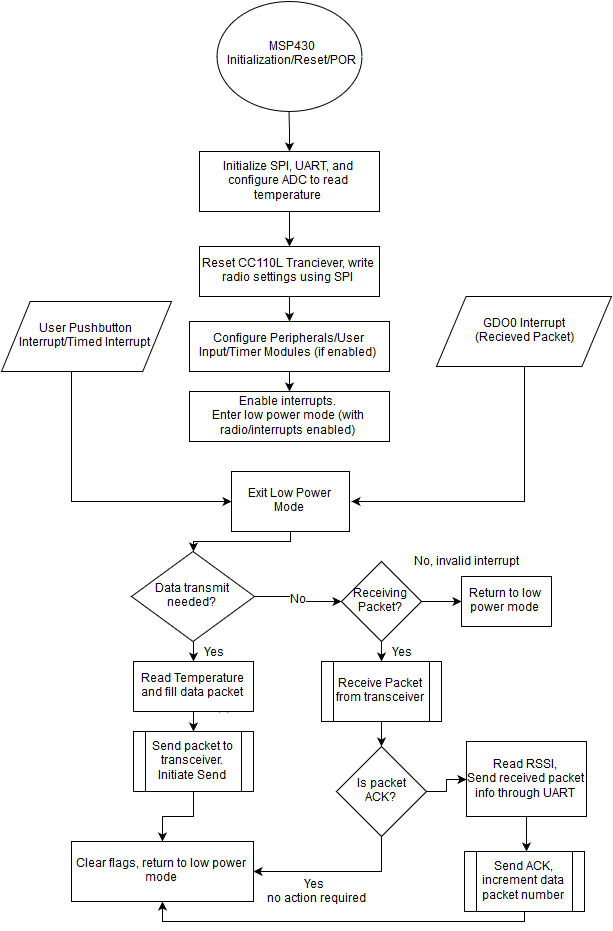

The diagram above was exported from draw.io. Its source (the exported page's mxGraphModel, read from the mxfile embedded in the PNG):
<mxGraphModel dx="880" dy="527" grid="1" gridSize="10" guides="1" tooltips="1" connect="1" arrows="1" fold="1" page="1" pageScale="1" pageWidth="826" pageHeight="1169" background="#ffffff" math="0">
  <root>
    <mxCell id="0" />
    <mxCell id="1" parent="0" />
    <mxCell id="42390ebe2e32b18d-11" value="" style="edgeStyle=orthogonalEdgeStyle;rounded=0;html=1;" edge="1" parent="1" source="42390ebe2e32b18d-1" target="42390ebe2e32b18d-12">
      <mxGeometry relative="1" as="geometry">
        <mxPoint x="388" y="190" as="targetPoint" />
      </mxGeometry>
    </mxCell>
    <mxCell id="42390ebe2e32b18d-1" value="" style="ellipse;whiteSpace=wrap;html=1;" vertex="1" parent="1">
      <mxGeometry x="315" y="10" width="145" height="110" as="geometry" />
    </mxCell>
    <mxCell id="42390ebe2e32b18d-2" value="MSP430 Initialization/Reset/POR&lt;br&gt;" style="text;html=1;strokeColor=none;fillColor=none;align=center;verticalAlign=middle;whiteSpace=wrap;overflow=hidden;" vertex="1" parent="1">
      <mxGeometry x="320" y="35" width="140" height="55" as="geometry" />
    </mxCell>
    <mxCell id="42390ebe2e32b18d-15" value="" style="edgeStyle=orthogonalEdgeStyle;rounded=0;html=1;" edge="1" parent="1" source="42390ebe2e32b18d-12" target="42390ebe2e32b18d-14">
      <mxGeometry relative="1" as="geometry" />
    </mxCell>
    <mxCell id="42390ebe2e32b18d-12" value="Initialize SPI, UART, and configure ADC to read temperature&lt;br&gt;" style="whiteSpace=wrap;html=1;" vertex="1" parent="1">
      <mxGeometry x="298" y="160" width="180" height="60" as="geometry" />
    </mxCell>
    <mxCell id="42390ebe2e32b18d-17" value="" style="edgeStyle=orthogonalEdgeStyle;rounded=0;html=1;" edge="1" parent="1" source="42390ebe2e32b18d-14" target="42390ebe2e32b18d-16">
      <mxGeometry relative="1" as="geometry" />
    </mxCell>
    <mxCell id="42390ebe2e32b18d-14" value="Reset CC110L Tranciever, write radio settings using SPI&lt;br&gt;" style="whiteSpace=wrap;html=1;" vertex="1" parent="1">
      <mxGeometry x="298" y="255" width="180" height="50" as="geometry" />
    </mxCell>
    <mxCell id="42390ebe2e32b18d-19" value="" style="edgeStyle=orthogonalEdgeStyle;rounded=0;html=1;" edge="1" parent="1" source="42390ebe2e32b18d-16" target="42390ebe2e32b18d-18">
      <mxGeometry relative="1" as="geometry" />
    </mxCell>
    <mxCell id="42390ebe2e32b18d-16" value="Configure Peripherals/User Input/Timer Modules (if enabled)&lt;br&gt;" style="whiteSpace=wrap;html=1;" vertex="1" parent="1">
      <mxGeometry x="288" y="330" width="200" height="50" as="geometry" />
    </mxCell>
    <mxCell id="42390ebe2e32b18d-18" value="Enable interrupts.&lt;br&gt;Enter low power mode (with radio/interrupts enabled)&lt;br&gt;" style="whiteSpace=wrap;html=1;" vertex="1" parent="1">
      <mxGeometry x="288" y="400" width="200" height="50" as="geometry" />
    </mxCell>
    <mxCell id="42390ebe2e32b18d-21" style="edgeStyle=orthogonalEdgeStyle;rounded=0;html=1;exitX=0.5;exitY=1;entryX=0;entryY=0.5;" edge="1" parent="1" source="42390ebe2e32b18d-20" target="42390ebe2e32b18d-24">
      <mxGeometry relative="1" as="geometry">
        <mxPoint x="324" y="510" as="targetPoint" />
        <Array as="points">
          <mxPoint x="170" y="510" />
        </Array>
      </mxGeometry>
    </mxCell>
    <mxCell id="42390ebe2e32b18d-20" value="User Pushbutton Interrupt/Timed Interrupt&lt;br&gt;" style="shape=parallelogram;whiteSpace=wrap;html=1;size=0.16904761904761906;" vertex="1" parent="1">
      <mxGeometry x="100" y="310" width="170" height="70" as="geometry" />
    </mxCell>
    <mxCell id="42390ebe2e32b18d-30" style="edgeStyle=orthogonalEdgeStyle;rounded=0;html=1;exitX=0.5;exitY=1;entryX=0.5;entryY=0;" edge="1" parent="1" source="42390ebe2e32b18d-24" target="42390ebe2e32b18d-27">
      <mxGeometry relative="1" as="geometry" />
    </mxCell>
    <mxCell id="42390ebe2e32b18d-24" value="Exit Low Power Mode&lt;br&gt;" style="whiteSpace=wrap;html=1;" vertex="1" parent="1">
      <mxGeometry x="330" y="480" width="118" height="60" as="geometry" />
    </mxCell>
    <mxCell id="42390ebe2e32b18d-29" value="" style="edgeStyle=orthogonalEdgeStyle;rounded=0;html=1;" edge="1" parent="1" source="42390ebe2e32b18d-27" target="42390ebe2e32b18d-28">
      <mxGeometry relative="1" as="geometry" />
    </mxCell>
    <mxCell id="42390ebe2e32b18d-31" value="No&lt;br&gt;" style="text;html=1;resizable=0;points=[];;align=center;verticalAlign=middle;labelBackgroundColor=#ffffff;" vertex="1" connectable="0" parent="42390ebe2e32b18d-29">
      <mxGeometry y="-1" relative="1" as="geometry">
        <mxPoint as="offset" />
      </mxGeometry>
    </mxCell>
    <mxCell id="42390ebe2e32b18d-46" style="edgeStyle=orthogonalEdgeStyle;rounded=0;html=1;exitX=0.5;exitY=1;entryX=0.5;entryY=0;" edge="1" parent="1" source="42390ebe2e32b18d-27" target="42390ebe2e32b18d-44">
      <mxGeometry relative="1" as="geometry" />
    </mxCell>
    <mxCell id="42390ebe2e32b18d-53" value="Yes" style="text;html=1;resizable=0;points=[];;align=center;verticalAlign=middle;labelBackgroundColor=#ffffff;" vertex="1" connectable="0" parent="42390ebe2e32b18d-46">
      <mxGeometry x="-0.1" y="1" relative="1" as="geometry">
        <mxPoint x="19" y="1" as="offset" />
      </mxGeometry>
    </mxCell>
    <mxCell id="42390ebe2e32b18d-27" value="Data transmit needed?&lt;br&gt;" style="rhombus;whiteSpace=wrap;html=1;" vertex="1" parent="1">
      <mxGeometry x="230" y="560" width="123" height="90" as="geometry" />
    </mxCell>
    <mxCell id="42390ebe2e32b18d-35" style="edgeStyle=orthogonalEdgeStyle;rounded=0;html=1;exitX=1;exitY=0.5;entryX=0;entryY=0.5;" edge="1" parent="1" source="42390ebe2e32b18d-28" target="42390ebe2e32b18d-34">
      <mxGeometry relative="1" as="geometry" />
    </mxCell>
    <mxCell id="42390ebe2e32b18d-61" style="edgeStyle=orthogonalEdgeStyle;rounded=0;html=1;exitX=0.5;exitY=1;entryX=0.5;entryY=0;" edge="1" parent="1" source="42390ebe2e32b18d-28" target="42390ebe2e32b18d-59">
      <mxGeometry relative="1" as="geometry" />
    </mxCell>
    <mxCell id="42390ebe2e32b18d-68" value="Yes" style="text;html=1;resizable=0;points=[];;align=center;verticalAlign=middle;labelBackgroundColor=#ffffff;" vertex="1" connectable="0" parent="42390ebe2e32b18d-61">
      <mxGeometry y="4" relative="1" as="geometry">
        <mxPoint x="16" as="offset" />
      </mxGeometry>
    </mxCell>
    <mxCell id="42390ebe2e32b18d-28" value="Receiving Packet?&lt;br&gt;" style="rhombus;whiteSpace=wrap;html=1;" vertex="1" parent="1">
      <mxGeometry x="440" y="570" width="80" height="80" as="geometry" />
    </mxCell>
    <mxCell id="42390ebe2e32b18d-34" value="Return to low power mode&lt;br&gt;" style="whiteSpace=wrap;html=1;" vertex="1" parent="1">
      <mxGeometry x="560" y="585" width="90" height="50" as="geometry" />
    </mxCell>
    <mxCell id="42390ebe2e32b18d-38" value="No, invalid interrupt&lt;br&gt;" style="text;html=1;strokeColor=none;fillColor=none;align=center;verticalAlign=middle;whiteSpace=wrap;overflow=hidden;" vertex="1" parent="1">
      <mxGeometry x="510" y="560" width="110" height="20" as="geometry" />
    </mxCell>
    <mxCell id="42390ebe2e32b18d-43" style="edgeStyle=orthogonalEdgeStyle;rounded=0;html=1;exitX=0.5;exitY=1;" edge="1" parent="1" source="42390ebe2e32b18d-41">
      <mxGeometry relative="1" as="geometry">
        <mxPoint x="450" y="510" as="targetPoint" />
        <Array as="points">
          <mxPoint x="623" y="510" />
        </Array>
      </mxGeometry>
    </mxCell>
    <mxCell id="42390ebe2e32b18d-41" value="GDO0 Interrupt &lt;br&gt;(Recieved Packet)&lt;br&gt;" style="shape=parallelogram;whiteSpace=wrap;html=1;size=0.16904761904761906;" vertex="1" parent="1">
      <mxGeometry x="535" y="305" width="175" height="70" as="geometry" />
    </mxCell>
    <mxCell id="42390ebe2e32b18d-47" style="edgeStyle=orthogonalEdgeStyle;rounded=0;html=1;exitX=0.75;exitY=1;entryX=0.75;entryY=0.833;entryPerimeter=0;" edge="1" parent="1" source="42390ebe2e32b18d-44" target="42390ebe2e32b18d-44">
      <mxGeometry relative="1" as="geometry" />
    </mxCell>
    <mxCell id="42390ebe2e32b18d-66" style="edgeStyle=orthogonalEdgeStyle;rounded=0;html=1;exitX=0.5;exitY=1;entryX=0.5;entryY=0;" edge="1" parent="1" source="42390ebe2e32b18d-44" target="42390ebe2e32b18d-52">
      <mxGeometry relative="1" as="geometry" />
    </mxCell>
    <mxCell id="42390ebe2e32b18d-44" value="Read Temperature and fill data packet&lt;br&gt;" style="whiteSpace=wrap;html=1;" vertex="1" parent="1">
      <mxGeometry x="232" y="670" width="120" height="50" as="geometry" />
    </mxCell>
    <mxCell id="42390ebe2e32b18d-72" style="edgeStyle=orthogonalEdgeStyle;rounded=0;html=1;exitX=0.5;exitY=1;" edge="1" parent="1" source="42390ebe2e32b18d-52" target="42390ebe2e32b18d-70">
      <mxGeometry relative="1" as="geometry" />
    </mxCell>
    <mxCell id="42390ebe2e32b18d-52" value="Send packet to transceiver.&lt;br&gt;Initiate Send&lt;br&gt;" style="shape=process;whiteSpace=wrap;html=1;" vertex="1" parent="1">
      <mxGeometry x="232" y="740" width="120" height="60" as="geometry" />
    </mxCell>
    <mxCell id="42390ebe2e32b18d-73" style="edgeStyle=orthogonalEdgeStyle;rounded=0;html=1;exitX=0.5;exitY=1;entryX=0.5;entryY=0;" edge="1" parent="1" source="42390ebe2e32b18d-59" target="42390ebe2e32b18d-69">
      <mxGeometry relative="1" as="geometry" />
    </mxCell>
    <mxCell id="42390ebe2e32b18d-59" value="Receive Packet from transceiver&lt;br&gt;" style="shape=process;whiteSpace=wrap;html=1;" vertex="1" parent="1">
      <mxGeometry x="420" y="670" width="120" height="60" as="geometry" />
    </mxCell>
    <mxCell id="42390ebe2e32b18d-71" style="edgeStyle=orthogonalEdgeStyle;rounded=0;html=1;exitX=0.5;exitY=1;entryX=1;entryY=0.5;" edge="1" parent="1" source="42390ebe2e32b18d-69" target="42390ebe2e32b18d-70">
      <mxGeometry relative="1" as="geometry" />
    </mxCell>
    <mxCell id="42390ebe2e32b18d-77" value="Yes&lt;br&gt;&amp;nbsp;no action required&lt;br&gt;" style="text;html=1;resizable=0;points=[];;align=center;verticalAlign=middle;labelBackgroundColor=#ffffff;" vertex="1" connectable="0" parent="42390ebe2e32b18d-71">
      <mxGeometry x="0.3129" y="4" relative="1" as="geometry">
        <mxPoint x="5" y="16" as="offset" />
      </mxGeometry>
    </mxCell>
    <mxCell id="42390ebe2e32b18d-75" style="edgeStyle=orthogonalEdgeStyle;rounded=0;html=1;exitX=1;exitY=0.5;entryX=0;entryY=0.5;" edge="1" parent="1" source="42390ebe2e32b18d-69" target="42390ebe2e32b18d-74">
      <mxGeometry relative="1" as="geometry" />
    </mxCell>
    <mxCell id="42390ebe2e32b18d-69" value="Is packet &lt;br&gt;ACK?&lt;br&gt;" style="rhombus;whiteSpace=wrap;html=1;" vertex="1" parent="1">
      <mxGeometry x="435" y="755" width="90" height="90" as="geometry" />
    </mxCell>
    <mxCell id="42390ebe2e32b18d-70" value="Clear flags, return to low power mode&lt;br&gt;" style="whiteSpace=wrap;html=1;" vertex="1" parent="1">
      <mxGeometry x="170" y="850" width="182" height="60" as="geometry" />
    </mxCell>
    <mxCell id="42390ebe2e32b18d-79" value="" style="edgeStyle=orthogonalEdgeStyle;rounded=0;html=1;" edge="1" parent="1" source="42390ebe2e32b18d-74">
      <mxGeometry relative="1" as="geometry">
        <mxPoint x="625" y="860" as="targetPoint" />
      </mxGeometry>
    </mxCell>
    <mxCell id="42390ebe2e32b18d-74" value="Read RSSI,&lt;br&gt;Send received packet info through UART&lt;br&gt;" style="whiteSpace=wrap;html=1;" vertex="1" parent="1">
      <mxGeometry x="565" y="750" width="120" height="75" as="geometry" />
    </mxCell>
    <mxCell id="42390ebe2e32b18d-81" style="edgeStyle=orthogonalEdgeStyle;rounded=0;html=1;exitX=0.5;exitY=1;entryX=0.5;entryY=1;" edge="1" parent="1" source="42390ebe2e32b18d-80" target="42390ebe2e32b18d-70">
      <mxGeometry relative="1" as="geometry" />
    </mxCell>
    <mxCell id="42390ebe2e32b18d-80" value="Send ACK, increment data packet number&lt;br&gt;" style="shape=process;whiteSpace=wrap;html=1;" vertex="1" parent="1">
      <mxGeometry x="563" y="860" width="120" height="60" as="geometry" />
    </mxCell>
  </root>
</mxGraphModel>